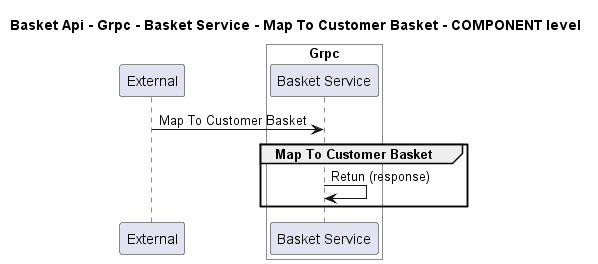

The diagram above was rendered by PlantUML. Its source (embedded in the PNG):
@startuml
!pragma layout smetana

title Basket Api - Grpc - Basket Service - Map To Customer Basket - COMPONENT level

participant "External" as C4InterFlow.SoftwareSystems.ExternalSystem

box "Basket Api" #White
    
box "Grpc" #White
    participant "Basket Service" as dotnet.eShop.Architecture.SoftwareSystems.BasketApi.Containers.Grpc.Components.BasketService
end box

end box


C4InterFlow.SoftwareSystems.ExternalSystem -> dotnet.eShop.Architecture.SoftwareSystems.BasketApi.Containers.Grpc.Components.BasketService : Map To Customer Basket
group Map To Customer Basket
dotnet.eShop.Architecture.SoftwareSystems.BasketApi.Containers.Grpc.Components.BasketService -> dotnet.eShop.Architecture.SoftwareSystems.BasketApi.Containers.Grpc.Components.BasketService : Retun (response)
end


@enduml